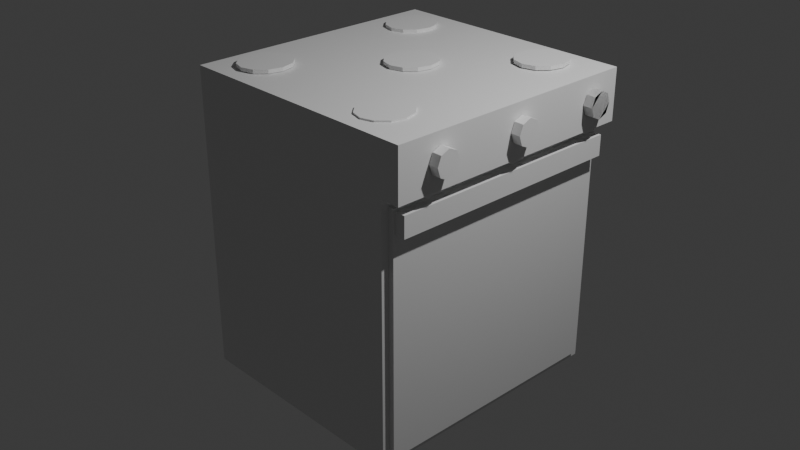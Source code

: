 # Source: fogao.blend  (saved by Blender 4.3.34; exported with 4.5.12 LTS)
import bpy
from mathutils import Matrix  # noqa: F401  (used for matrix-valued properties, if any)

bpy.ops.wm.read_factory_settings(use_empty=True)
scene = bpy.context.scene
scene.name = 'Scene'

# ---- collections
col_collection = bpy.data.collections.new('Collection'); scene.collection.children.link(col_collection)

# ---- materials (node trees are filled in below, after node groups)
mat_material = bpy.data.materials.new('Material')
mat_material.alpha_threshold = 0.0
mat_material.roughness = 0.5
mat_material.line_color = (0.0, 0.0, 0.0, 1.0)

# ---- material node trees
mat_material.use_nodes = True; mat_material.node_tree.nodes.clear()
_N = mat_material.node_tree.nodes; _L = mat_material.node_tree.links
n0 = _N.new('ShaderNodeOutputMaterial'); n0.name = 'Material Output'; n0.location = (300, 300)
n1 = _N.new('ShaderNodeBsdfPrincipled'); n1.name = 'Principled BSDF'; n1.location = (10, 300)
n1.inputs[3].default_value = 1.45
_L.new(n1.outputs[0], n0.inputs[0])
n0.is_active_output = True

# ---- world
world_world = bpy.data.worlds.new('World'); scene.world = world_world
world_world.use_nodes = True; world_world.node_tree.nodes.clear()
_N = world_world.node_tree.nodes; _L = world_world.node_tree.links
n0 = _N.new('ShaderNodeOutputWorld'); n0.name = 'World Output'; n0.location = (300, 300)
n1 = _N.new('ShaderNodeBackground'); n1.name = 'Background'; n1.location = (10, 300)
n1.inputs[0].default_value = (0.05088, 0.05088, 0.05088, 1.0)
_L.new(n1.outputs[0], n0.inputs[0])
n0.is_active_output = True
world_world.color = (0.05088, 0.05088, 0.05088)
world_world.sun_shadow_jitter_overblur = 0.0

# ---- cameras
cam_camera = bpy.data.cameras.new('Camera')
cam_camera.clip_end = 100.0
cam_camera.ortho_scale = 7.314

# ---- lights
light_light = bpy.data.lights.new('Light', 'POINT')
light_light.energy = 1000.0
light_light.shadow_soft_size = 0.1

# ---- meshes
me_cube = bpy.data.meshes.new('Cube')
me_cube.from_pydata([(1.0, 1.0, 1.0), (1.0, 1.0, -1.0), (1.0, -1.0, 1.0), (1.0, -1.0, -1.0), (-1.0, 1.0, 1.0), (-1.0, 1.0, -1.0), (-1.0, -1.0, 1.0), (-1.0, -1.0, -1.0), (1.0, 1.0, 0.6705), (-1.0, -1.0, 0.6705), (1.0, -1.0, 0.6705), (-1.0, 1.0, 0.6705), (1.194, 1.0, 1.0), (1.194, -1.0, 1.0), (1.194, 1.0, 0.6705), (1.194, -1.0, 0.6705), (1.029, 0.9431, 0.6136), (1.029, 0.9431, -0.9431), (1.029, -0.9431, 0.6136), (1.029, -0.9431, -0.9431), (1.029, 1.0, 0.6705), (1.029, 1.0, -1.0), (1.029, -1.0, 0.6705), (1.029, -1.0, -1.0), (1.077, 0.9431, 0.6136), (1.077, 0.9431, -0.9431), (1.077, -0.9431, 0.6136), (1.077, -0.9431, -0.9431), (1.198, 0.8459, 0.8384), (1.276, 0.8478, 0.8361), (1.197, 0.8177, 0.7783), (1.276, 0.8196, 0.776), (1.197, 0.7519, 0.7537), (1.276, 0.7538, 0.7515), (1.197, 0.687, 0.7791), (1.276, 0.689, 0.7769), (1.198, 0.6611, 0.8395), (1.277, 0.663, 0.8373), (1.199, 0.6893, 0.8997), (1.277, 0.6912, 0.8974), (1.199, 0.7551, 0.9242), (1.277, 0.757, 0.922), (1.198, 0.8199, 0.8988), (1.277, 0.8219, 0.8966), (1.198, 0.8459, 0.8384), (1.276, 0.8478, 0.8361), (1.197, 0.8177, 0.7783), (1.276, 0.8196, 0.776), (1.197, 0.7519, 0.7537), (1.276, 0.7538, 0.7515), (1.197, 0.687, 0.7791), (1.276, 0.689, 0.7769), (1.198, 0.6611, 0.8395), (1.277, 0.663, 0.8373), (1.199, 0.6893, 0.8997), (1.277, 0.6912, 0.8974), (1.199, 0.7551, 0.9242), (1.277, 0.757, 0.922), (1.198, 0.8199, 0.8988), (1.277, 0.8219, 0.8966), (1.198, 0.8459, 0.8384), (1.276, 0.8478, 0.8361), (1.197, 0.8177, 0.7783), (1.276, 0.8196, 0.776), (1.197, 0.7519, 0.7537), (1.276, 0.7538, 0.7515), (1.197, 0.687, 0.7791), (1.276, 0.689, 0.7769), (1.198, 0.6611, 0.8395), (1.277, 0.663, 0.8373), (1.199, 0.6893, 0.8997), (1.277, 0.6912, 0.8974), (1.199, 0.7551, 0.9242), (1.277, 0.757, 0.922), (1.198, 0.8199, 0.8988), (1.277, 0.8219, 0.8966), (1.198, 0.1355, 0.8384), (1.276, 0.1375, 0.8361), (1.197, 0.1074, 0.7783), (1.276, 0.1093, 0.776), (1.197, 0.04159, 0.7537), (1.276, 0.04352, 0.7515), (1.197, -0.02328, 0.7791), (1.276, -0.02135, 0.7769), (1.198, -0.04922, 0.8395), (1.277, -0.04729, 0.8373), (1.199, -0.02105, 0.8997), (1.277, -0.01912, 0.8974), (1.199, 0.04473, 0.9242), (1.277, 0.04666, 0.922), (1.198, 0.1096, 0.8988), (1.277, 0.1115, 0.8966), (1.198, -0.5748, 0.8384), (1.276, -0.5729, 0.8361), (1.197, -0.603, 0.7783), (1.276, -0.601, 0.776), (1.197, -0.6687, 0.7537), (1.276, -0.6668, 0.7515), (1.197, -0.7336, 0.7791), (1.276, -0.7317, 0.7769), (1.198, -0.7595, 0.8395), (1.277, -0.7576, 0.8373), (1.199, -0.7314, 0.8997), (1.277, -0.7294, 0.8974), (1.199, -0.6656, 0.9242), (1.277, -0.6637, 0.922), (1.198, -0.6007, 0.8988), (1.277, -0.5988, 0.8966), (1.0, 1.0, 0.444), (1.0, -1.0, 0.444), (-1.0, 1.0, 0.444), (-1.0, -1.0, 0.444), (1.029, 1.0, 0.444), (1.029, -1.0, 0.444), (1.029, 0.9431, 0.444), (1.029, -0.9431, 0.444), (1.077, 0.9431, 0.444), (1.077, -0.9431, 0.444), (1.077, 0.925, 0.5955), (1.077, -0.925, 0.5955), (1.077, 0.925, 0.4621), (1.077, -0.925, 0.4621), (1.077, 0.9431, 0.6136), (1.077, -0.9431, 0.6136), (1.077, 0.9431, 0.444), (1.077, -0.9431, 0.444), (1.077, 0.925, 0.5955), (1.077, -0.925, 0.5955), (1.077, 0.925, 0.4621), (1.077, -0.925, 0.4621), (-0.6532, -0.4812, 1.027), (-0.6532, -0.4812, 1.003), (-0.5469, -0.5081, 1.027), (-0.5469, -0.5081, 1.003), (-0.4691, -0.5817, 1.027), (-0.4691, -0.5817, 1.003), (-0.4406, -0.6822, 1.027), (-0.4406, -0.6822, 1.003), (-0.4691, -0.7827, 1.027), (-0.4691, -0.7827, 1.003), (-0.5469, -0.8562, 1.027), (-0.5469, -0.8562, 1.003), (-0.6532, -0.8832, 1.027), (-0.6532, -0.8832, 1.003), (-0.7595, -0.8562, 1.027), (-0.7595, -0.8562, 1.003), (-0.8373, -0.7827, 1.027), (-0.8373, -0.7827, 1.003), (-0.8658, -0.6822, 1.027), (-0.8658, -0.6822, 1.003), (-0.8373, -0.5817, 1.027), (-0.8373, -0.5817, 1.003), (-0.7595, -0.5081, 1.027), (-0.7595, -0.5081, 1.003), (-0.6537, 0.8695, 1.022), (-0.6537, 0.8695, 0.999), (-0.5474, 0.8426, 1.022), (-0.5474, 0.8426, 0.999), (-0.4696, 0.769, 1.022), (-0.4696, 0.769, 0.999), (-0.4411, 0.6685, 1.022), (-0.4411, 0.6685, 0.999), (-0.4696, 0.568, 1.022), (-0.4696, 0.568, 0.999), (-0.5474, 0.4945, 1.022), (-0.5474, 0.4945, 0.999), (-0.6537, 0.4675, 1.022), (-0.6537, 0.4675, 0.999), (-0.76, 0.4945, 1.022), (-0.76, 0.4945, 0.999), (-0.8378, 0.568, 1.022), (-0.8378, 0.568, 0.999), (-0.8663, 0.6685, 1.022), (-0.8663, 0.6685, 0.999), (-0.8378, 0.769, 1.022), (-0.8378, 0.769, 0.999), (-0.76, 0.8426, 1.022), (-0.76, 0.8426, 0.999), (0.0679, 0.2625, 1.026), (0.0679, 0.2625, 1.003), (0.1742, 0.2356, 1.026), (0.1742, 0.2356, 1.003), (0.252, 0.162, 1.026), (0.252, 0.162, 1.003), (0.2805, 0.06151, 1.026), (0.2805, 0.06151, 1.003), (0.252, -0.03898, 1.026), (0.252, -0.03898, 1.003), (0.1742, -0.1125, 1.026), (0.1742, -0.1125, 1.003), (0.0679, -0.1395, 1.026), (0.0679, -0.1395, 1.003), (-0.0384, -0.1125, 1.026), (-0.0384, -0.1125, 1.003), (-0.1162, -0.03898, 1.026), (-0.1162, -0.03898, 1.003), (-0.1447, 0.06151, 1.026), (-0.1447, 0.06151, 1.003), (-0.1162, 0.162, 1.026), (-0.1162, 0.162, 1.003), (-0.0384, 0.2356, 1.026), (-0.0384, 0.2356, 1.003), (0.6896, -0.4872, 1.01), (0.6896, -0.4872, 0.987), (0.7959, -0.5141, 1.01), (0.7959, -0.5141, 0.987), (0.8737, -0.5876, 1.01), (0.8737, -0.5876, 0.987), (0.9022, -0.6881, 1.01), (0.9022, -0.6881, 0.987), (0.8737, -0.7886, 1.01), (0.8737, -0.7886, 0.987), (0.7959, -0.8622, 1.01), (0.7959, -0.8622, 0.987), (0.6896, -0.8891, 1.01), (0.6896, -0.8891, 0.987), (0.5833, -0.8622, 1.01), (0.5833, -0.8622, 0.987), (0.5055, -0.7886, 1.01), (0.5055, -0.7886, 0.987), (0.477, -0.6881, 1.01), (0.477, -0.6881, 0.987), (0.5055, -0.5876, 1.01), (0.5055, -0.5876, 0.987), (0.5833, -0.5141, 1.01), (0.5833, -0.5141, 0.987), (0.7317, 0.9099, 1.03), (0.7317, 0.9099, 1.006), (0.838, 0.8829, 1.03), (0.838, 0.8829, 1.006), (0.9158, 0.8094, 1.03), (0.9158, 0.8094, 1.006), (0.9443, 0.7089, 1.03), (0.9443, 0.7089, 1.006), (0.9158, 0.6084, 1.03), (0.9158, 0.6084, 1.006), (0.838, 0.5349, 1.03), (0.838, 0.5349, 1.006), (0.7317, 0.5079, 1.03), (0.7317, 0.5079, 1.006), (0.6254, 0.5349, 1.03), (0.6254, 0.5349, 1.006), (0.5476, 0.6084, 1.03), (0.5476, 0.6084, 1.006), (0.5191, 0.7089, 1.03), (0.5191, 0.7089, 1.006), (0.5476, 0.8094, 1.03), (0.5476, 0.8094, 1.006), (0.6254, 0.8829, 1.03), (0.6254, 0.8829, 1.006), (1.163, 0.925, 0.5955), (1.163, -0.925, 0.5955), (1.163, 0.925, 0.4621), (1.163, -0.925, 0.4621)], [], [(0, 4, 6, 2), (10, 2, 6, 9), (9, 6, 4, 11), (5, 1, 3, 7), (0, 2, 13, 12), (11, 4, 0, 8), (110, 11, 8, 108), (8, 10, 22, 20), (111, 9, 11, 110), (109, 10, 9, 111), (14, 12, 13, 15), (2, 10, 15, 13), (8, 0, 12, 14), (10, 8, 14, 15), (16, 18, 26, 24), (109, 3, 23, 113), (108, 8, 20, 112), (3, 1, 21, 23), (114, 17, 21, 112), (115, 18, 22, 113), (17, 19, 23, 21), (18, 16, 20, 22), (24, 26, 123, 122), (115, 19, 27, 117), (19, 17, 25, 27), (114, 16, 24, 116), (28, 29, 31, 30), (30, 31, 33, 32), (32, 33, 35, 34), (34, 35, 37, 36), (36, 37, 39, 38), (38, 39, 41, 40), (31, 29, 43, 41, 39, 37, 35, 33), (40, 41, 43, 42), (42, 43, 29, 28), (28, 30, 32, 34, 36, 38, 40, 42), (44, 45, 47, 46), (46, 47, 49, 48), (48, 49, 51, 50), (50, 51, 53, 52), (52, 53, 55, 54), (54, 55, 57, 56), (47, 45, 59, 57, 55, 53, 51, 49), (56, 57, 59, 58), (58, 59, 45, 44), (44, 46, 48, 50, 52, 54, 56, 58), (60, 61, 63, 62), (62, 63, 65, 64), (64, 65, 67, 66), (66, 67, 69, 68), (68, 69, 71, 70), (70, 71, 73, 72), (63, 61, 75, 73, 71, 69, 67, 65), (72, 73, 75, 74), (74, 75, 61, 60), (60, 62, 64, 66, 68, 70, 72, 74), (76, 77, 79, 78), (78, 79, 81, 80), (80, 81, 83, 82), (82, 83, 85, 84), (84, 85, 87, 86), (86, 87, 89, 88), (79, 77, 91, 89, 87, 85, 83, 81), (88, 89, 91, 90), (90, 91, 77, 76), (76, 78, 80, 82, 84, 86, 88, 90), (92, 93, 95, 94), (94, 95, 97, 96), (96, 97, 99, 98), (98, 99, 101, 100), (100, 101, 103, 102), (102, 103, 105, 104), (95, 93, 107, 105, 103, 101, 99, 97), (104, 105, 107, 106), (106, 107, 93, 92), (92, 94, 96, 98, 100, 102, 104, 106), (17, 114, 116, 25), (18, 115, 117, 26), (25, 116, 117, 27), (19, 115, 113, 23), (16, 114, 112, 20), (1, 108, 112, 21), (10, 109, 113, 22), (3, 109, 111, 7), (7, 111, 110, 5), (5, 110, 108, 1), (121, 120, 128, 129), (117, 116, 124, 125), (116, 24, 122, 124), (26, 117, 125, 123), (119, 118, 122, 123), (118, 120, 124, 122), (121, 119, 123, 125), (120, 121, 125, 124), (127, 129, 253, 251), (120, 118, 126, 128), (119, 121, 129, 127), (118, 119, 127, 126), (130, 131, 133, 132), (132, 133, 135, 134), (134, 135, 137, 136), (136, 137, 139, 138), (138, 139, 141, 140), (140, 141, 143, 142), (142, 143, 145, 144), (144, 145, 147, 146), (146, 147, 149, 148), (148, 149, 151, 150), (133, 131, 153, 151, 149, 147, 145, 143, 141, 139, 137, 135), (150, 151, 153, 152), (152, 153, 131, 130), (130, 132, 134, 136, 138, 140, 142, 144, 146, 148, 150, 152), (154, 155, 157, 156), (156, 157, 159, 158), (158, 159, 161, 160), (160, 161, 163, 162), (162, 163, 165, 164), (164, 165, 167, 166), (166, 167, 169, 168), (168, 169, 171, 170), (170, 171, 173, 172), (172, 173, 175, 174), (157, 155, 177, 175, 173, 171, 169, 167, 165, 163, 161, 159), (174, 175, 177, 176), (176, 177, 155, 154), (154, 156, 158, 160, 162, 164, 166, 168, 170, 172, 174, 176), (178, 179, 181, 180), (180, 181, 183, 182), (182, 183, 185, 184), (184, 185, 187, 186), (186, 187, 189, 188), (188, 189, 191, 190), (190, 191, 193, 192), (192, 193, 195, 194), (194, 195, 197, 196), (196, 197, 199, 198), (181, 179, 201, 199, 197, 195, 193, 191, 189, 187, 185, 183), (198, 199, 201, 200), (200, 201, 179, 178), (178, 180, 182, 184, 186, 188, 190, 192, 194, 196, 198, 200), (202, 203, 205, 204), (204, 205, 207, 206), (206, 207, 209, 208), (208, 209, 211, 210), (210, 211, 213, 212), (212, 213, 215, 214), (214, 215, 217, 216), (216, 217, 219, 218), (218, 219, 221, 220), (220, 221, 223, 222), (205, 203, 225, 223, 221, 219, 217, 215, 213, 211, 209, 207), (222, 223, 225, 224), (224, 225, 203, 202), (202, 204, 206, 208, 210, 212, 214, 216, 218, 220, 222, 224), (226, 227, 229, 228), (228, 229, 231, 230), (230, 231, 233, 232), (232, 233, 235, 234), (234, 235, 237, 236), (236, 237, 239, 238), (238, 239, 241, 240), (240, 241, 243, 242), (242, 243, 245, 244), (244, 245, 247, 246), (229, 227, 249, 247, 245, 243, 241, 239, 237, 235, 233, 231), (246, 247, 249, 248), (248, 249, 227, 226), (226, 228, 230, 232, 234, 236, 238, 240, 242, 244, 246, 248), (252, 250, 251, 253), (126, 127, 251, 250), (129, 128, 252, 253), (128, 126, 250, 252)])
_uv = me_cube.uv_layers.new(name='UVMap')
_uv.uv.foreach_set('vector', [0.625, 0.5, 0.875, 0.5, 0.875, 0.75, 0.625, 0.75, 0.5, 0.75, 0.625, 0.75, 0.625, 1.0, 0.5, 1.0, 0.5, 0.0, 0.625, 0.0, 0.625, 0.25, 0.5, 0.25, 0.125, 0.5, 0.375, 0.5, 0.375, 0.75, 0.125, 0.75, 0.625, 0.5, 0.625, 0.75, 0.625, 0.75, 0.625, 0.5, 0.5, 0.25, 0.625, 0.25, 0.625, 0.5, 0.5, 0.5, 0.4375, 0.25, 0.5, 0.25, 0.5, 0.5, 0.4375, 0.5, 0.5, 0.5, 0.5, 0.75, 0.5, 0.75, 0.5, 0.5, 0.4375, 0.0, 0.5, 0.0, 0.5, 0.25, 0.4375, 0.25, 0.4375, 0.75, 0.5, 0.75, 0.5, 1.0, 0.4375, 1.0, 0.5, 0.5, 0.625, 0.5, 0.625, 0.75, 0.5, 0.75, 0.625, 0.75, 0.5, 0.75, 0.5, 0.75, 0.625, 0.75, 0.5, 0.5, 0.625, 0.5, 0.625, 0.5, 0.5, 0.5, 0.5, 0.75, 0.5, 0.5, 0.5, 0.5, 0.5, 0.75, 0.4957, 0.5071, 0.4957, 0.7429, 0.4957, 0.7429, 0.4957, 0.5071, 0.4375, 0.75, 0.375, 0.75, 0.375, 0.75, 0.4375, 0.75, 0.4375, 0.5, 0.5, 0.5, 0.5, 0.5, 0.4375, 0.5, 0.375, 0.75, 0.375, 0.5, 0.375, 0.5, 0.375, 0.75, 0.4375, 0.5071, 0.3793, 0.5071, 0.375, 0.5, 0.4375, 0.5, 0.4375, 0.7429, 0.4957, 0.7429, 0.5, 0.75, 0.4375, 0.75, 0.3793, 0.5071, 0.3793, 0.7429, 0.375, 0.75, 0.375, 0.5, 0.4957, 0.7429, 0.4957, 0.5071, 0.5, 0.5, 0.5, 0.75, 0.4957, 0.5071, 0.4957, 0.7429, 0.4957, 0.7429, 0.4957, 0.5071, 0.4375, 0.7429, 0.3793, 0.7429, 0.3793, 0.7429, 0.4375, 0.7429, 0.3793, 0.7429, 0.3793, 0.5071, 0.3793, 0.5071, 0.3793, 0.7429, 0.4375, 0.5071, 0.4957, 0.5071, 0.4957, 0.5071, 0.4375, 0.5071, 1.0, 0.5, 1.0, 1.0, 0.875, 1.0, 0.875, 0.5, 0.875, 0.5, 0.875, 1.0, 0.75, 1.0, 0.75, 0.5, 0.75, 0.5, 0.75, 1.0, 0.625, 1.0, 0.625, 0.5, 0.625, 0.5, 0.625, 1.0, 0.5, 1.0, 0.5, 0.5, 0.5, 0.5, 0.5, 1.0, 0.375, 1.0, 0.375, 0.5, 0.375, 0.5, 0.375, 1.0, 0.25, 1.0, 0.25, 0.5, 0.4197, 0.4197, 0.25, 0.49, 0.08029, 0.4197, 0.01, 0.25, 0.08029, 0.08029, 0.25, 0.01, 0.4197, 0.08029, 0.49, 0.25, 0.25, 0.5, 0.25, 1.0, 0.125, 1.0, 0.125, 0.5, 0.125, 0.5, 0.125, 1.0, 0.0, 1.0, 0.0, 0.5, 0.75, 0.49, 0.9197, 0.4197, 0.99, 0.25, 0.9197, 0.08029, 0.75, 0.01, 0.5803, 0.08029, 0.51, 0.25, 0.5803, 0.4197, 1.0, 0.5, 1.0, 1.0, 0.875, 1.0, 0.875, 0.5, 0.875, 0.5, 0.875, 1.0, 0.75, 1.0, 0.75, 0.5, 0.75, 0.5, 0.75, 1.0, 0.625, 1.0, 0.625, 0.5, 0.625, 0.5, 0.625, 1.0, 0.5, 1.0, 0.5, 0.5, 0.5, 0.5, 0.5, 1.0, 0.375, 1.0, 0.375, 0.5, 0.375, 0.5, 0.375, 1.0, 0.25, 1.0, 0.25, 0.5, 0.4197, 0.4197, 0.25, 0.49, 0.08029, 0.4197, 0.01, 0.25, 0.08029, 0.08029, 0.25, 0.01, 0.4197, 0.08029, 0.49, 0.25, 0.25, 0.5, 0.25, 1.0, 0.125, 1.0, 0.125, 0.5, 0.125, 0.5, 0.125, 1.0, 0.0, 1.0, 0.0, 0.5, 0.75, 0.49, 0.9197, 0.4197, 0.99, 0.25, 0.9197, 0.08029, 0.75, 0.01, 0.5803, 0.08029, 0.51, 0.25, 0.5803, 0.4197, 1.0, 0.5, 1.0, 1.0, 0.875, 1.0, 0.875, 0.5, 0.875, 0.5, 0.875, 1.0, 0.75, 1.0, 0.75, 0.5, 0.75, 0.5, 0.75, 1.0, 0.625, 1.0, 0.625, 0.5, 0.625, 0.5, 0.625, 1.0, 0.5, 1.0, 0.5, 0.5, 0.5, 0.5, 0.5, 1.0, 0.375, 1.0, 0.375, 0.5, 0.375, 0.5, 0.375, 1.0, 0.25, 1.0, 0.25, 0.5, 0.4197, 0.4197, 0.25, 0.49, 0.08029, 0.4197, 0.01, 0.25, 0.08029, 0.08029, 0.25, 0.01, 0.4197, 0.08029, 0.49, 0.25, 0.25, 0.5, 0.25, 1.0, 0.125, 1.0, 0.125, 0.5, 0.125, 0.5, 0.125, 1.0, 0.0, 1.0, 0.0, 0.5, 0.75, 0.49, 0.9197, 0.4197, 0.99, 0.25, 0.9197, 0.08029, 0.75, 0.01, 0.5803, 0.08029, 0.51, 0.25, 0.5803, 0.4197, 1.0, 0.5, 1.0, 1.0, 0.875, 1.0, 0.875, 0.5, 0.875, 0.5, 0.875, 1.0, 0.75, 1.0, 0.75, 0.5, 0.75, 0.5, 0.75, 1.0, 0.625, 1.0, 0.625, 0.5, 0.625, 0.5, 0.625, 1.0, 0.5, 1.0, 0.5, 0.5, 0.5, 0.5, 0.5, 1.0, 0.375, 1.0, 0.375, 0.5, 0.375, 0.5, 0.375, 1.0, 0.25, 1.0, 0.25, 0.5, 0.4197, 0.4197, 0.25, 0.49, 0.08029, 0.4197, 0.01, 0.25, 0.08029, 0.08029, 0.25, 0.01, 0.4197, 0.08029, 0.49, 0.25, 0.25, 0.5, 0.25, 1.0, 0.125, 1.0, 0.125, 0.5, 0.125, 0.5, 0.125, 1.0, 0.0, 1.0, 0.0, 0.5, 0.75, 0.49, 0.9197, 0.4197, 0.99, 0.25, 0.9197, 0.08029, 0.75, 0.01, 0.5803, 0.08029, 0.51, 0.25, 0.5803, 0.4197, 1.0, 0.5, 1.0, 1.0, 0.875, 1.0, 0.875, 0.5, 0.875, 0.5, 0.875, 1.0, 0.75, 1.0, 0.75, 0.5, 0.75, 0.5, 0.75, 1.0, 0.625, 1.0, 0.625, 0.5, 0.625, 0.5, 0.625, 1.0, 0.5, 1.0, 0.5, 0.5, 0.5, 0.5, 0.5, 1.0, 0.375, 1.0, 0.375, 0.5, 0.375, 0.5, 0.375, 1.0, 0.25, 1.0, 0.25, 0.5, 0.4197, 0.4197, 0.25, 0.49, 0.08029, 0.4197, 0.01, 0.25, 0.08029, 0.08029, 0.25, 0.01, 0.4197, 0.08029, 0.49, 0.25, 0.25, 0.5, 0.25, 1.0, 0.125, 1.0, 0.125, 0.5, 0.125, 0.5, 0.125, 1.0, 0.0, 1.0, 0.0, 0.5, 0.75, 0.49, 0.9197, 0.4197, 0.99, 0.25, 0.9197, 0.08029, 0.75, 0.01, 0.5803, 0.08029, 0.51, 0.25, 0.5803, 0.4197, 0.3793, 0.5071, 0.4375, 0.5071, 0.4375, 0.5071, 0.3793, 0.5071, 0.4957, 0.7429, 0.4375, 0.7429, 0.4375, 0.7429, 0.4957, 0.7429, 0.3793, 0.5071, 0.4375, 0.5071, 0.4375, 0.7429, 0.3793, 0.7429, 0.3793, 0.7429, 0.4375, 0.7429, 0.4375, 0.75, 0.375, 0.75, 0.4957, 0.5071, 0.4375, 0.5071, 0.4375, 0.5, 0.5, 0.5, 0.375, 0.5, 0.4375, 0.5, 0.4375, 0.5, 0.375, 0.5, 0.5, 0.75, 0.4375, 0.75, 0.4375, 0.75, 0.5, 0.75, 0.375, 0.75, 0.4375, 0.75, 0.4375, 1.0, 0.375, 1.0, 0.375, 0.0, 0.4375, 0.0, 0.4375, 0.25, 0.375, 0.25, 0.375, 0.25, 0.4375, 0.25, 0.4375, 0.5, 0.375, 0.5, 0.4437, 0.7406, 0.4437, 0.5094, 0.4437, 0.5094, 0.4437, 0.7406, 0.4375, 0.7429, 0.4375, 0.5071, 0.4375, 0.5071, 0.4375, 0.7429, 0.0, 0.0, 0.0, 0.0, 0.0, 0.0, 0.0, 0.0, 0.0, 0.0, 0.0, 0.0, 0.0, 0.0, 0.0, 0.0, 0.4895, 0.7406, 0.4895, 0.5094, 0.4957, 0.5071, 0.4957, 0.7429, 0.4895, 0.5094, 0.4437, 0.5094, 0.4375, 0.5071, 0.4957, 0.5071, 0.4437, 0.7406, 0.4895, 0.7406, 0.4957, 0.7429, 0.4375, 0.7429, 0.4437, 0.5094, 0.4437, 0.7406, 0.4375, 0.7429, 0.4375, 0.5071, 0.4895, 0.7406, 0.4437, 0.7406, 0.4437, 0.7406, 0.4895, 0.7406, 0.4437, 0.5094, 0.4895, 0.5094, 0.4895, 0.5094, 0.4437, 0.5094, 0.4895, 0.7406, 0.4437, 0.7406, 0.4437, 0.7406, 0.4895, 0.7406, 0.4895, 0.5094, 0.4895, 0.7406, 0.4895, 0.7406, 0.4895, 0.5094, 1.0, 0.5, 1.0, 1.0, 0.9167, 1.0, 0.9167, 0.5, 0.9167, 0.5, 0.9167, 1.0, 0.8333, 1.0, 0.8333, 0.5, 0.8333, 0.5, 0.8333, 1.0, 0.75, 1.0, 0.75, 0.5, 0.75, 0.5, 0.75, 1.0, 0.6667, 1.0, 0.6667, 0.5, 0.6667, 0.5, 0.6667, 1.0, 0.5833, 1.0, 0.5833, 0.5, 0.5833, 0.5, 0.5833, 1.0, 0.5, 1.0, 0.5, 0.5, 0.5, 0.5, 0.5, 1.0, 0.4167, 1.0, 0.4167, 0.5, 0.4167, 0.5, 0.4167, 1.0, 0.3333, 1.0, 0.3333, 0.5, 0.3333, 0.5, 0.3333, 1.0, 0.25, 1.0, 0.25, 0.5, 0.25, 0.5, 0.25, 1.0, 0.1667, 1.0, 0.1667, 0.5, 0.37, 0.4578, 0.25, 0.49, 0.13, 0.4578, 0.04215, 0.37, 0.01, 0.25, 0.04215, 0.13, 0.13, 0.04215, 0.25, 0.01, 0.37, 0.04215, 0.4578, 0.13, 0.49, 0.25, 0.4578, 0.37, 0.1667, 0.5, 0.1667, 1.0, 0.08333, 1.0, 0.08333, 0.5, 0.08333, 0.5, 0.08333, 1.0, 7.451e-08, 1.0, 7.451e-08, 0.5, 0.75, 0.49, 0.87, 0.4578, 0.9578, 0.37, 0.99, 0.25, 0.9578, 0.13, 0.87, 0.04215, 0.75, 0.01, 0.63, 0.04215, 0.5422, 0.13, 0.51, 0.25, 0.5422, 0.37, 0.63, 0.4578, 1.0, 0.5, 1.0, 1.0, 0.9167, 1.0, 0.9167, 0.5, 0.9167, 0.5, 0.9167, 1.0, 0.8333, 1.0, 0.8333, 0.5, 0.8333, 0.5, 0.8333, 1.0, 0.75, 1.0, 0.75, 0.5, 0.75, 0.5, 0.75, 1.0, 0.6667, 1.0, 0.6667, 0.5, 0.6667, 0.5, 0.6667, 1.0, 0.5833, 1.0, 0.5833, 0.5, 0.5833, 0.5, 0.5833, 1.0, 0.5, 1.0, 0.5, 0.5, 0.5, 0.5, 0.5, 1.0, 0.4167, 1.0, 0.4167, 0.5, 0.4167, 0.5, 0.4167, 1.0, 0.3333, 1.0, 0.3333, 0.5, 0.3333, 0.5, 0.3333, 1.0, 0.25, 1.0, 0.25, 0.5, 0.25, 0.5, 0.25, 1.0, 0.1667, 1.0, 0.1667, 0.5, 0.37, 0.4578, 0.25, 0.49, 0.13, 0.4578, 0.04215, 0.37, 0.01, 0.25, 0.04215, 0.13, 0.13, 0.04215, 0.25, 0.01, 0.37, 0.04215, 0.4578, 0.13, 0.49, 0.25, 0.4578, 0.37, 0.1667, 0.5, 0.1667, 1.0, 0.08333, 1.0, 0.08333, 0.5, 0.08333, 0.5, 0.08333, 1.0, 7.451e-08, 1.0, 7.451e-08, 0.5, 0.75, 0.49, 0.87, 0.4578, 0.9578, 0.37, 0.99, 0.25, 0.9578, 0.13, 0.87, 0.04215, 0.75, 0.01, 0.63, 0.04215, 0.5422, 0.13, 0.51, 0.25, 0.5422, 0.37, 0.63, 0.4578, 1.0, 0.5, 1.0, 1.0, 0.9167, 1.0, 0.9167, 0.5, 0.9167, 0.5, 0.9167, 1.0, 0.8333, 1.0, 0.8333, 0.5, 0.8333, 0.5, 0.8333, 1.0, 0.75, 1.0, 0.75, 0.5, 0.75, 0.5, 0.75, 1.0, 0.6667, 1.0, 0.6667, 0.5, 0.6667, 0.5, 0.6667, 1.0, 0.5833, 1.0, 0.5833, 0.5, 0.5833, 0.5, 0.5833, 1.0, 0.5, 1.0, 0.5, 0.5, 0.5, 0.5, 0.5, 1.0, 0.4167, 1.0, 0.4167, 0.5, 0.4167, 0.5, 0.4167, 1.0, 0.3333, 1.0, 0.3333, 0.5, 0.3333, 0.5, 0.3333, 1.0, 0.25, 1.0, 0.25, 0.5, 0.25, 0.5, 0.25, 1.0, 0.1667, 1.0, 0.1667, 0.5, 0.37, 0.4578, 0.25, 0.49, 0.13, 0.4578, 0.04215, 0.37, 0.01, 0.25, 0.04215, 0.13, 0.13, 0.04215, 0.25, 0.01, 0.37, 0.04215, 0.4578, 0.13, 0.49, 0.25, 0.4578, 0.37, 0.1667, 0.5, 0.1667, 1.0, 0.08333, 1.0, 0.08333, 0.5, 0.08333, 0.5, 0.08333, 1.0, 7.451e-08, 1.0, 7.451e-08, 0.5, 0.75, 0.49, 0.87, 0.4578, 0.9578, 0.37, 0.99, 0.25, 0.9578, 0.13, 0.87, 0.04215, 0.75, 0.01, 0.63, 0.04215, 0.5422, 0.13, 0.51, 0.25, 0.5422, 0.37, 0.63, 0.4578, 1.0, 0.5, 1.0, 1.0, 0.9167, 1.0, 0.9167, 0.5, 0.9167, 0.5, 0.9167, 1.0, 0.8333, 1.0, 0.8333, 0.5, 0.8333, 0.5, 0.8333, 1.0, 0.75, 1.0, 0.75, 0.5, 0.75, 0.5, 0.75, 1.0, 0.6667, 1.0, 0.6667, 0.5, 0.6667, 0.5, 0.6667, 1.0, 0.5833, 1.0, 0.5833, 0.5, 0.5833, 0.5, 0.5833, 1.0, 0.5, 1.0, 0.5, 0.5, 0.5, 0.5, 0.5, 1.0, 0.4167, 1.0, 0.4167, 0.5, 0.4167, 0.5, 0.4167, 1.0, 0.3333, 1.0, 0.3333, 0.5, 0.3333, 0.5, 0.3333, 1.0, 0.25, 1.0, 0.25, 0.5, 0.25, 0.5, 0.25, 1.0, 0.1667, 1.0, 0.1667, 0.5, 0.37, 0.4578, 0.25, 0.49, 0.13, 0.4578, 0.04215, 0.37, 0.01, 0.25, 0.04215, 0.13, 0.13, 0.04215, 0.25, 0.01, 0.37, 0.04215, 0.4578, 0.13, 0.49, 0.25, 0.4578, 0.37, 0.1667, 0.5, 0.1667, 1.0, 0.08333, 1.0, 0.08333, 0.5, 0.08333, 0.5, 0.08333, 1.0, 7.451e-08, 1.0, 7.451e-08, 0.5, 0.75, 0.49, 0.87, 0.4578, 0.9578, 0.37, 0.99, 0.25, 0.9578, 0.13, 0.87, 0.04215, 0.75, 0.01, 0.63, 0.04215, 0.5422, 0.13, 0.51, 0.25, 0.5422, 0.37, 0.63, 0.4578, 1.0, 0.5, 1.0, 1.0, 0.9167, 1.0, 0.9167, 0.5, 0.9167, 0.5, 0.9167, 1.0, 0.8333, 1.0, 0.8333, 0.5, 0.8333, 0.5, 0.8333, 1.0, 0.75, 1.0, 0.75, 0.5, 0.75, 0.5, 0.75, 1.0, 0.6667, 1.0, 0.6667, 0.5, 0.6667, 0.5, 0.6667, 1.0, 0.5833, 1.0, 0.5833, 0.5, 0.5833, 0.5, 0.5833, 1.0, 0.5, 1.0, 0.5, 0.5, 0.5, 0.5, 0.5, 1.0, 0.4167, 1.0, 0.4167, 0.5, 0.4167, 0.5, 0.4167, 1.0, 0.3333, 1.0, 0.3333, 0.5, 0.3333, 0.5, 0.3333, 1.0, 0.25, 1.0, 0.25, 0.5, 0.25, 0.5, 0.25, 1.0, 0.1667, 1.0, 0.1667, 0.5, 0.37, 0.4578, 0.25, 0.49, 0.13, 0.4578, 0.04215, 0.37, 0.01, 0.25, 0.04215, 0.13, 0.13, 0.04215, 0.25, 0.01, 0.37, 0.04215, 0.4578, 0.13, 0.49, 0.25, 0.4578, 0.37, 0.1667, 0.5, 0.1667, 1.0, 0.08333, 1.0, 0.08333, 0.5, 0.08333, 0.5, 0.08333, 1.0, 7.451e-08, 1.0, 7.451e-08, 0.5, 0.75, 0.49, 0.87, 0.4578, 0.9578, 0.37, 0.99, 0.25, 0.9578, 0.13, 0.87, 0.04215, 0.75, 0.01, 0.63, 0.04215, 0.5422, 0.13, 0.51, 0.25, 0.5422, 0.37, 0.63, 0.4578, 0.4437, 0.5094, 0.4895, 0.5094, 0.4895, 0.7406, 0.4437, 0.7406, 0.4895, 0.5094, 0.4895, 0.7406, 0.4895, 0.7406, 0.4895, 0.5094, 0.4437, 0.7406, 0.4437, 0.5094, 0.4437, 0.5094, 0.4437, 0.7406, 0.4437, 0.5094, 0.4895, 0.5094, 0.4895, 0.5094, 0.4437, 0.5094])
me_cube.materials.append(mat_material)
me_cube.use_mirror_vertex_groups = False
me_cube.update()

# ---- objects
ob_cube = bpy.data.objects.new('Cube', me_cube)
ob_light = bpy.data.objects.new('Light', light_light)
ob_camera = bpy.data.objects.new('Camera', cam_camera)

# ---- transforms, parenting, visibility, modifiers, constraints
ob_cube.location = (0.0, 0.0, 0.0)
ob_cube.scale = (1.243, 1.408, 1.643)
ob_cube.lock_rotations_4d = False
ob_cube.empty_display_type = 'ARROWS'
ob_cube.lineart.crease_threshold = 0.0
ob_light.location = (4.076, 1.005, 5.904)
ob_light.rotation_euler = (0.6503, 0.05522, 1.866)
ob_light.lock_rotations_4d = False
ob_light.empty_display_type = 'ARROWS'
ob_light.color = (0.0, 0.0, 0.0, 0.0)
ob_light.lineart.crease_threshold = 0.0
ob_camera.location = (7.359, -6.926, 4.958)
ob_camera.rotation_euler = (1.109, 0.0, 0.8149)
ob_camera.lock_rotations_4d = False
ob_camera.empty_display_type = 'ARROWS'
ob_camera.color = (0.0, 0.0, 0.0, 0.0)
ob_camera.display_type = 'WIRE'
ob_camera.lineart.crease_threshold = 0.0

# ---- collection membership
col_collection.objects.link(ob_cube)
col_collection.objects.link(ob_light)
col_collection.objects.link(ob_camera)

# ---- scene / render settings (as saved in the file)
scene.camera = ob_camera
scene.frame_start = 1; scene.frame_end = 250; scene.frame_set(1)
scene.render.engine = 'BLENDER_EEVEE_NEXT'
bpy.context.view_layer.update()
